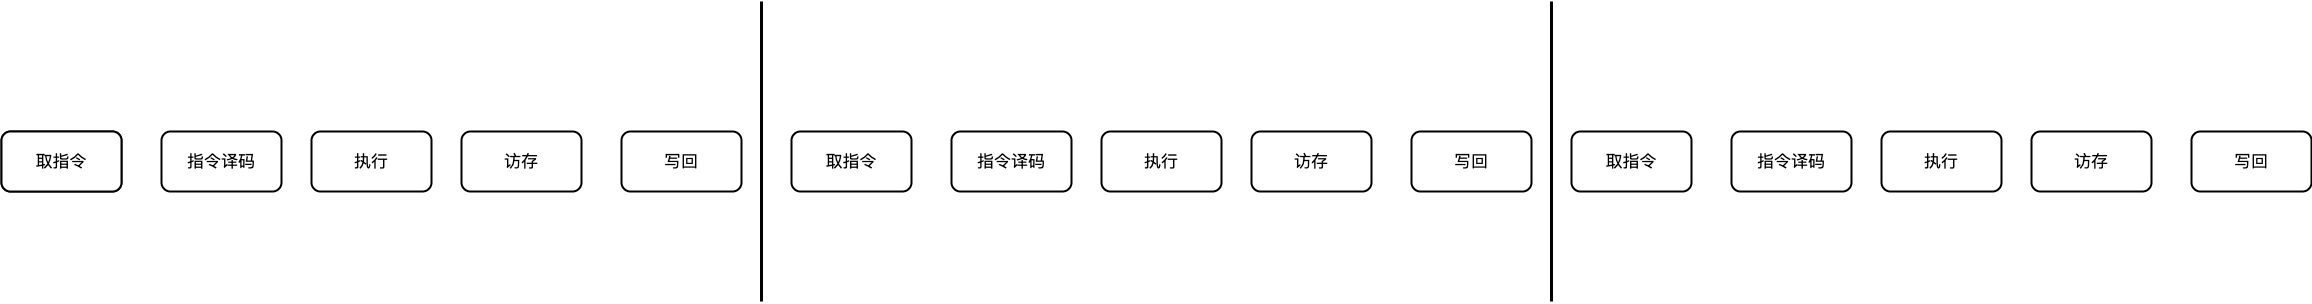

The diagram above was exported from draw.io. Its source (the exported page's mxGraphModel, read from the mxfile embedded in the PNG):
<mxGraphModel dx="1486" dy="802" grid="1" gridSize="10" guides="1" tooltips="1" connect="1" arrows="1" fold="1" page="0" pageScale="1" pageWidth="827" pageHeight="1169" math="0" shadow="0">
  <root>
    <mxCell id="0" />
    <mxCell id="1" parent="0" />
    <mxCell id="20" value="取指令" style="rounded=1;whiteSpace=wrap;html=1;strokeWidth=2;fontSize=17;" vertex="1" parent="1">
      <mxGeometry x="-210" y="210" width="120" height="60" as="geometry" />
    </mxCell>
    <mxCell id="21" value="指令译码" style="rounded=1;whiteSpace=wrap;html=1;strokeWidth=2;fontSize=17;" vertex="1" parent="1">
      <mxGeometry x="-50" y="210" width="120" height="60" as="geometry" />
    </mxCell>
    <mxCell id="22" value="访存" style="rounded=1;whiteSpace=wrap;html=1;strokeWidth=2;fontSize=17;" vertex="1" parent="1">
      <mxGeometry x="250" y="210" width="120" height="60" as="geometry" />
    </mxCell>
    <mxCell id="23" value="执行" style="rounded=1;whiteSpace=wrap;html=1;strokeWidth=2;fontSize=17;" vertex="1" parent="1">
      <mxGeometry x="100" y="210" width="120" height="60" as="geometry" />
    </mxCell>
    <mxCell id="24" value="写回" style="rounded=1;whiteSpace=wrap;html=1;strokeWidth=2;fontSize=17;" vertex="1" parent="1">
      <mxGeometry x="410" y="210" width="120" height="60" as="geometry" />
    </mxCell>
    <mxCell id="25" value="取指令" style="rounded=1;whiteSpace=wrap;html=1;strokeWidth=2;fontSize=17;" vertex="1" parent="1">
      <mxGeometry x="-210" y="210" width="120" height="60" as="geometry" />
    </mxCell>
    <mxCell id="27" value="指令译码" style="rounded=1;whiteSpace=wrap;html=1;strokeWidth=2;fontSize=17;" vertex="1" parent="1">
      <mxGeometry x="740" y="210" width="120" height="60" as="geometry" />
    </mxCell>
    <mxCell id="28" value="访存" style="rounded=1;whiteSpace=wrap;html=1;strokeWidth=2;fontSize=17;" vertex="1" parent="1">
      <mxGeometry x="1040" y="210" width="120" height="60" as="geometry" />
    </mxCell>
    <mxCell id="29" value="执行" style="rounded=1;whiteSpace=wrap;html=1;strokeWidth=2;fontSize=17;" vertex="1" parent="1">
      <mxGeometry x="890" y="210" width="120" height="60" as="geometry" />
    </mxCell>
    <mxCell id="30" value="写回" style="rounded=1;whiteSpace=wrap;html=1;strokeWidth=2;fontSize=17;" vertex="1" parent="1">
      <mxGeometry x="1200" y="210" width="120" height="60" as="geometry" />
    </mxCell>
    <mxCell id="31" value="取指令" style="rounded=1;whiteSpace=wrap;html=1;strokeWidth=2;fontSize=17;" vertex="1" parent="1">
      <mxGeometry x="580" y="210" width="120" height="60" as="geometry" />
    </mxCell>
    <mxCell id="32" value="指令译码" style="rounded=1;whiteSpace=wrap;html=1;strokeWidth=2;fontSize=17;" vertex="1" parent="1">
      <mxGeometry x="1520" y="210" width="120" height="60" as="geometry" />
    </mxCell>
    <mxCell id="33" value="访存" style="rounded=1;whiteSpace=wrap;html=1;strokeWidth=2;fontSize=17;" vertex="1" parent="1">
      <mxGeometry x="1820" y="210" width="120" height="60" as="geometry" />
    </mxCell>
    <mxCell id="34" value="执行" style="rounded=1;whiteSpace=wrap;html=1;strokeWidth=2;fontSize=17;" vertex="1" parent="1">
      <mxGeometry x="1670" y="210" width="120" height="60" as="geometry" />
    </mxCell>
    <mxCell id="35" value="写回" style="rounded=1;whiteSpace=wrap;html=1;strokeWidth=2;fontSize=17;" vertex="1" parent="1">
      <mxGeometry x="1980" y="210" width="120" height="60" as="geometry" />
    </mxCell>
    <mxCell id="36" value="取指令" style="rounded=1;whiteSpace=wrap;html=1;strokeWidth=2;fontSize=17;" vertex="1" parent="1">
      <mxGeometry x="1360" y="210" width="120" height="60" as="geometry" />
    </mxCell>
    <mxCell id="37" value="" style="endArrow=none;html=1;strokeWidth=3;" edge="1" parent="1">
      <mxGeometry width="50" height="50" relative="1" as="geometry">
        <mxPoint x="550" y="380" as="sourcePoint" />
        <mxPoint x="550" y="80" as="targetPoint" />
      </mxGeometry>
    </mxCell>
    <mxCell id="38" value="" style="endArrow=none;html=1;strokeWidth=3;" edge="1" parent="1">
      <mxGeometry width="50" height="50" relative="1" as="geometry">
        <mxPoint x="1340" y="380" as="sourcePoint" />
        <mxPoint x="1340" y="80" as="targetPoint" />
      </mxGeometry>
    </mxCell>
  </root>
</mxGraphModel>